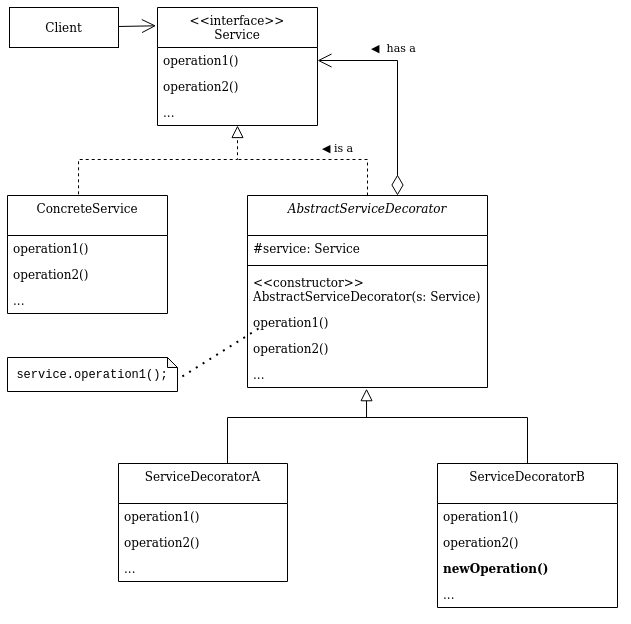

The diagram above was exported from draw.io. Its source (the exported page's mxGraphModel, read from the mxfile embedded in the PNG):
<mxGraphModel dx="1768" dy="531" grid="1" gridSize="10" guides="1" tooltips="1" connect="1" arrows="1" fold="1" page="1" pageScale="1" pageWidth="827" pageHeight="1169" math="0" shadow="0">
  <root>
    <mxCell id="WIyWlLk6GJQsqaUBKTNV-0" />
    <mxCell id="WIyWlLk6GJQsqaUBKTNV-1" parent="WIyWlLk6GJQsqaUBKTNV-0" />
    <mxCell id="zkfFHV4jXpPFQw0GAbJ--16" value="" style="endArrow=block;endSize=10;endFill=0;shadow=0;strokeWidth=1;rounded=0;edgeStyle=elbowEdgeStyle;elbow=vertical;exitX=0.5;exitY=0;exitDx=0;exitDy=0;entryX=0.496;entryY=1.045;entryDx=0;entryDy=0;entryPerimeter=0;" parent="WIyWlLk6GJQsqaUBKTNV-1" source="xgWpFAF4wfKEQANZFFPv-22" target="xgWpFAF4wfKEQANZFFPv-16" edge="1">
      <mxGeometry width="160" relative="1" as="geometry">
        <mxPoint x="210" y="373" as="sourcePoint" />
        <mxPoint x="110" y="410" as="targetPoint" />
        <Array as="points">
          <mxPoint x="210" y="480" />
        </Array>
      </mxGeometry>
    </mxCell>
    <mxCell id="xgWpFAF4wfKEQANZFFPv-0" value="&lt;&lt;interface&gt;&gt;&#10;Service" style="swimlane;fontStyle=0;align=center;verticalAlign=top;childLayout=stackLayout;horizontal=1;startSize=40;horizontalStack=0;resizeParent=1;resizeLast=0;collapsible=1;marginBottom=0;rounded=0;shadow=0;strokeWidth=1;" vertex="1" parent="WIyWlLk6GJQsqaUBKTNV-1">
      <mxGeometry x="-90" y="70" width="160" height="118" as="geometry">
        <mxRectangle x="230" y="140" width="160" height="26" as="alternateBounds" />
      </mxGeometry>
    </mxCell>
    <mxCell id="xgWpFAF4wfKEQANZFFPv-5" value="operation1()" style="text;align=left;verticalAlign=top;spacingLeft=4;spacingRight=4;overflow=hidden;rotatable=0;points=[[0,0.5],[1,0.5]];portConstraint=eastwest;" vertex="1" parent="xgWpFAF4wfKEQANZFFPv-0">
      <mxGeometry y="40" width="160" height="26" as="geometry" />
    </mxCell>
    <mxCell id="xgWpFAF4wfKEQANZFFPv-6" value="operation2()" style="text;align=left;verticalAlign=top;spacingLeft=4;spacingRight=4;overflow=hidden;rotatable=0;points=[[0,0.5],[1,0.5]];portConstraint=eastwest;" vertex="1" parent="xgWpFAF4wfKEQANZFFPv-0">
      <mxGeometry y="66" width="160" height="26" as="geometry" />
    </mxCell>
    <mxCell id="xgWpFAF4wfKEQANZFFPv-11" value="..." style="text;align=left;verticalAlign=top;spacingLeft=4;spacingRight=4;overflow=hidden;rotatable=0;points=[[0,0.5],[1,0.5]];portConstraint=eastwest;" vertex="1" parent="xgWpFAF4wfKEQANZFFPv-0">
      <mxGeometry y="92" width="160" height="26" as="geometry" />
    </mxCell>
    <mxCell id="xgWpFAF4wfKEQANZFFPv-7" value="ConcreteService" style="swimlane;fontStyle=0;align=center;verticalAlign=top;childLayout=stackLayout;horizontal=1;startSize=40;horizontalStack=0;resizeParent=1;resizeLast=0;collapsible=1;marginBottom=0;rounded=0;shadow=0;strokeWidth=1;" vertex="1" parent="WIyWlLk6GJQsqaUBKTNV-1">
      <mxGeometry x="-240" y="258" width="160" height="118" as="geometry">
        <mxRectangle x="230" y="140" width="160" height="26" as="alternateBounds" />
      </mxGeometry>
    </mxCell>
    <mxCell id="xgWpFAF4wfKEQANZFFPv-8" value="operation1()" style="text;align=left;verticalAlign=top;spacingLeft=4;spacingRight=4;overflow=hidden;rotatable=0;points=[[0,0.5],[1,0.5]];portConstraint=eastwest;" vertex="1" parent="xgWpFAF4wfKEQANZFFPv-7">
      <mxGeometry y="40" width="160" height="26" as="geometry" />
    </mxCell>
    <mxCell id="xgWpFAF4wfKEQANZFFPv-9" value="operation2()" style="text;align=left;verticalAlign=top;spacingLeft=4;spacingRight=4;overflow=hidden;rotatable=0;points=[[0,0.5],[1,0.5]];portConstraint=eastwest;" vertex="1" parent="xgWpFAF4wfKEQANZFFPv-7">
      <mxGeometry y="66" width="160" height="26" as="geometry" />
    </mxCell>
    <mxCell id="xgWpFAF4wfKEQANZFFPv-12" value="..." style="text;align=left;verticalAlign=top;spacingLeft=4;spacingRight=4;overflow=hidden;rotatable=0;points=[[0,0.5],[1,0.5]];portConstraint=eastwest;" vertex="1" parent="xgWpFAF4wfKEQANZFFPv-7">
      <mxGeometry y="92" width="160" height="26" as="geometry" />
    </mxCell>
    <mxCell id="xgWpFAF4wfKEQANZFFPv-10" value="" style="endArrow=block;endSize=10;endFill=0;shadow=0;strokeWidth=1;rounded=0;edgeStyle=elbowEdgeStyle;elbow=vertical;exitX=0.444;exitY=-0.01;exitDx=0;exitDy=0;exitPerimeter=0;entryX=0.5;entryY=1;entryDx=0;entryDy=0;dashed=1;" edge="1" parent="WIyWlLk6GJQsqaUBKTNV-1" source="xgWpFAF4wfKEQANZFFPv-7" target="xgWpFAF4wfKEQANZFFPv-0">
      <mxGeometry width="160" relative="1" as="geometry">
        <mxPoint x="-30" y="302" as="sourcePoint" />
        <mxPoint x="70" y="200" as="targetPoint" />
        <Array as="points">
          <mxPoint x="-90" y="222" />
        </Array>
      </mxGeometry>
    </mxCell>
    <mxCell id="xgWpFAF4wfKEQANZFFPv-27" style="edgeStyle=orthogonalEdgeStyle;rounded=0;orthogonalLoop=1;jettySize=auto;html=1;entryX=1;entryY=0.5;entryDx=0;entryDy=0;endArrow=open;endFill=0;startArrow=diamondThin;startFill=0;endSize=12;startSize=18;" edge="1" parent="WIyWlLk6GJQsqaUBKTNV-1" source="xgWpFAF4wfKEQANZFFPv-13" target="xgWpFAF4wfKEQANZFFPv-5">
      <mxGeometry relative="1" as="geometry">
        <Array as="points">
          <mxPoint x="150" y="123" />
        </Array>
      </mxGeometry>
    </mxCell>
    <mxCell id="xgWpFAF4wfKEQANZFFPv-28" value="◀&amp;nbsp; has a" style="edgeLabel;html=1;align=center;verticalAlign=middle;resizable=0;points=[];" vertex="1" connectable="0" parent="xgWpFAF4wfKEQANZFFPv-27">
      <mxGeometry x="0.332" y="2" relative="1" as="geometry">
        <mxPoint x="4" y="-15" as="offset" />
      </mxGeometry>
    </mxCell>
    <mxCell id="xgWpFAF4wfKEQANZFFPv-13" value="AbstractServiceDecorator" style="swimlane;fontStyle=2;align=center;verticalAlign=top;childLayout=stackLayout;horizontal=1;startSize=40;horizontalStack=0;resizeParent=1;resizeLast=0;collapsible=1;marginBottom=0;rounded=0;shadow=0;strokeWidth=1;" vertex="1" parent="WIyWlLk6GJQsqaUBKTNV-1">
      <mxGeometry y="258" width="240" height="192" as="geometry">
        <mxRectangle x="230" y="140" width="160" height="26" as="alternateBounds" />
      </mxGeometry>
    </mxCell>
    <mxCell id="xgWpFAF4wfKEQANZFFPv-37" value="#service: Service" style="text;align=left;verticalAlign=top;spacingLeft=4;spacingRight=4;overflow=hidden;rotatable=0;points=[[0,0.5],[1,0.5]];portConstraint=eastwest;" vertex="1" parent="xgWpFAF4wfKEQANZFFPv-13">
      <mxGeometry y="40" width="240" height="26" as="geometry" />
    </mxCell>
    <mxCell id="xgWpFAF4wfKEQANZFFPv-36" value="" style="line;strokeWidth=1;fillColor=none;align=left;verticalAlign=middle;spacingTop=-1;spacingLeft=3;spacingRight=3;rotatable=0;labelPosition=right;points=[];portConstraint=eastwest;" vertex="1" parent="xgWpFAF4wfKEQANZFFPv-13">
      <mxGeometry y="66" width="240" height="8" as="geometry" />
    </mxCell>
    <mxCell id="xgWpFAF4wfKEQANZFFPv-31" value="&lt;&lt;constructor&gt;&gt;&#10;AbstractServiceDecorator(s: Service)&#10;" style="text;align=left;verticalAlign=top;spacingLeft=4;spacingRight=4;overflow=hidden;rotatable=0;points=[[0,0.5],[1,0.5]];portConstraint=eastwest;" vertex="1" parent="xgWpFAF4wfKEQANZFFPv-13">
      <mxGeometry y="74" width="240" height="40" as="geometry" />
    </mxCell>
    <mxCell id="xgWpFAF4wfKEQANZFFPv-14" value="operation1()" style="text;align=left;verticalAlign=top;spacingLeft=4;spacingRight=4;overflow=hidden;rotatable=0;points=[[0,0.5],[1,0.5]];portConstraint=eastwest;" vertex="1" parent="xgWpFAF4wfKEQANZFFPv-13">
      <mxGeometry y="114" width="240" height="26" as="geometry" />
    </mxCell>
    <mxCell id="xgWpFAF4wfKEQANZFFPv-15" value="operation2()" style="text;align=left;verticalAlign=top;spacingLeft=4;spacingRight=4;overflow=hidden;rotatable=0;points=[[0,0.5],[1,0.5]];portConstraint=eastwest;" vertex="1" parent="xgWpFAF4wfKEQANZFFPv-13">
      <mxGeometry y="140" width="240" height="26" as="geometry" />
    </mxCell>
    <mxCell id="xgWpFAF4wfKEQANZFFPv-16" value="..." style="text;align=left;verticalAlign=top;spacingLeft=4;spacingRight=4;overflow=hidden;rotatable=0;points=[[0,0.5],[1,0.5]];portConstraint=eastwest;" vertex="1" parent="xgWpFAF4wfKEQANZFFPv-13">
      <mxGeometry y="166" width="240" height="26" as="geometry" />
    </mxCell>
    <mxCell id="xgWpFAF4wfKEQANZFFPv-17" value="" style="endArrow=none;endSize=10;endFill=0;shadow=0;strokeWidth=1;rounded=0;edgeStyle=elbowEdgeStyle;elbow=vertical;exitX=0.5;exitY=0;exitDx=0;exitDy=0;dashed=1;" edge="1" parent="WIyWlLk6GJQsqaUBKTNV-1" source="xgWpFAF4wfKEQANZFFPv-13">
      <mxGeometry width="160" relative="1" as="geometry">
        <mxPoint x="-158.96000000000004" y="266.81999999999994" as="sourcePoint" />
        <mxPoint x="-10" y="222" as="targetPoint" />
        <Array as="points">
          <mxPoint x="30" y="222" />
          <mxPoint x="20" y="220" />
        </Array>
      </mxGeometry>
    </mxCell>
    <mxCell id="xgWpFAF4wfKEQANZFFPv-29" value="◀ is a" style="edgeLabel;html=1;align=center;verticalAlign=middle;resizable=0;points=[];" vertex="1" connectable="0" parent="xgWpFAF4wfKEQANZFFPv-17">
      <mxGeometry x="0.0739" y="-3" relative="1" as="geometry">
        <mxPoint x="23" y="-9" as="offset" />
      </mxGeometry>
    </mxCell>
    <mxCell id="xgWpFAF4wfKEQANZFFPv-18" value="ServiceDecoratorA" style="swimlane;fontStyle=0;align=center;verticalAlign=top;childLayout=stackLayout;horizontal=1;startSize=40;horizontalStack=0;resizeParent=1;resizeLast=0;collapsible=1;marginBottom=0;rounded=0;shadow=0;strokeWidth=1;" vertex="1" parent="WIyWlLk6GJQsqaUBKTNV-1">
      <mxGeometry x="-129" y="526" width="169" height="118" as="geometry">
        <mxRectangle x="230" y="140" width="160" height="26" as="alternateBounds" />
      </mxGeometry>
    </mxCell>
    <mxCell id="xgWpFAF4wfKEQANZFFPv-19" value="operation1()" style="text;align=left;verticalAlign=top;spacingLeft=4;spacingRight=4;overflow=hidden;rotatable=0;points=[[0,0.5],[1,0.5]];portConstraint=eastwest;" vertex="1" parent="xgWpFAF4wfKEQANZFFPv-18">
      <mxGeometry y="40" width="169" height="26" as="geometry" />
    </mxCell>
    <mxCell id="xgWpFAF4wfKEQANZFFPv-20" value="operation2()" style="text;align=left;verticalAlign=top;spacingLeft=4;spacingRight=4;overflow=hidden;rotatable=0;points=[[0,0.5],[1,0.5]];portConstraint=eastwest;" vertex="1" parent="xgWpFAF4wfKEQANZFFPv-18">
      <mxGeometry y="66" width="169" height="26" as="geometry" />
    </mxCell>
    <mxCell id="xgWpFAF4wfKEQANZFFPv-21" value="..." style="text;align=left;verticalAlign=top;spacingLeft=4;spacingRight=4;overflow=hidden;rotatable=0;points=[[0,0.5],[1,0.5]];portConstraint=eastwest;" vertex="1" parent="xgWpFAF4wfKEQANZFFPv-18">
      <mxGeometry y="92" width="169" height="26" as="geometry" />
    </mxCell>
    <mxCell id="xgWpFAF4wfKEQANZFFPv-22" value="ServiceDecoratorB" style="swimlane;fontStyle=0;align=center;verticalAlign=top;childLayout=stackLayout;horizontal=1;startSize=40;horizontalStack=0;resizeParent=1;resizeLast=0;collapsible=1;marginBottom=0;rounded=0;shadow=0;strokeWidth=1;" vertex="1" parent="WIyWlLk6GJQsqaUBKTNV-1">
      <mxGeometry x="190" y="526" width="180" height="144" as="geometry">
        <mxRectangle x="230" y="140" width="160" height="26" as="alternateBounds" />
      </mxGeometry>
    </mxCell>
    <mxCell id="xgWpFAF4wfKEQANZFFPv-23" value="operation1()" style="text;align=left;verticalAlign=top;spacingLeft=4;spacingRight=4;overflow=hidden;rotatable=0;points=[[0,0.5],[1,0.5]];portConstraint=eastwest;" vertex="1" parent="xgWpFAF4wfKEQANZFFPv-22">
      <mxGeometry y="40" width="180" height="26" as="geometry" />
    </mxCell>
    <mxCell id="xgWpFAF4wfKEQANZFFPv-24" value="operation2()" style="text;align=left;verticalAlign=top;spacingLeft=4;spacingRight=4;overflow=hidden;rotatable=0;points=[[0,0.5],[1,0.5]];portConstraint=eastwest;" vertex="1" parent="xgWpFAF4wfKEQANZFFPv-22">
      <mxGeometry y="66" width="180" height="26" as="geometry" />
    </mxCell>
    <mxCell id="xgWpFAF4wfKEQANZFFPv-39" value="newOperation()" style="text;align=left;verticalAlign=top;spacingLeft=4;spacingRight=4;overflow=hidden;rotatable=0;points=[[0,0.5],[1,0.5]];portConstraint=eastwest;fontStyle=1" vertex="1" parent="xgWpFAF4wfKEQANZFFPv-22">
      <mxGeometry y="92" width="180" height="26" as="geometry" />
    </mxCell>
    <mxCell id="xgWpFAF4wfKEQANZFFPv-25" value="..." style="text;align=left;verticalAlign=top;spacingLeft=4;spacingRight=4;overflow=hidden;rotatable=0;points=[[0,0.5],[1,0.5]];portConstraint=eastwest;" vertex="1" parent="xgWpFAF4wfKEQANZFFPv-22">
      <mxGeometry y="118" width="180" height="26" as="geometry" />
    </mxCell>
    <mxCell id="xgWpFAF4wfKEQANZFFPv-26" value="" style="endArrow=none;endSize=10;endFill=0;shadow=0;strokeWidth=1;rounded=0;edgeStyle=elbowEdgeStyle;elbow=vertical;" edge="1" parent="WIyWlLk6GJQsqaUBKTNV-1" source="xgWpFAF4wfKEQANZFFPv-18">
      <mxGeometry width="160" relative="1" as="geometry">
        <mxPoint x="220" y="470" as="sourcePoint" />
        <mxPoint x="120" y="480" as="targetPoint" />
        <Array as="points">
          <mxPoint x="-20" y="480" />
          <mxPoint x="60" y="480" />
        </Array>
      </mxGeometry>
    </mxCell>
    <mxCell id="xgWpFAF4wfKEQANZFFPv-30" value="service.operation1();" style="shape=note;whiteSpace=wrap;html=1;backgroundOutline=1;darkOpacity=0.05;size=10;fontFamily=Courier New;" vertex="1" parent="WIyWlLk6GJQsqaUBKTNV-1">
      <mxGeometry x="-240" y="420" width="170" height="34" as="geometry" />
    </mxCell>
    <mxCell id="xgWpFAF4wfKEQANZFFPv-38" value="" style="endArrow=none;dashed=1;html=1;dashPattern=1 3;strokeWidth=2;startSize=18;endSize=12;exitX=0.046;exitY=0.731;exitDx=0;exitDy=0;exitPerimeter=0;entryX=0;entryY=0;entryDx=170;entryDy=22;entryPerimeter=0;" edge="1" parent="WIyWlLk6GJQsqaUBKTNV-1" source="xgWpFAF4wfKEQANZFFPv-14" target="xgWpFAF4wfKEQANZFFPv-30">
      <mxGeometry width="50" height="50" relative="1" as="geometry">
        <mxPoint x="270" y="390" as="sourcePoint" />
        <mxPoint x="320" y="340" as="targetPoint" />
      </mxGeometry>
    </mxCell>
    <mxCell id="xgWpFAF4wfKEQANZFFPv-41" style="rounded=0;orthogonalLoop=1;jettySize=auto;html=1;entryX=-0.009;entryY=0.155;entryDx=0;entryDy=0;entryPerimeter=0;fontFamily=Helvetica;startArrow=none;startFill=0;endArrow=open;endFill=0;startSize=18;endSize=12;" edge="1" parent="WIyWlLk6GJQsqaUBKTNV-1" source="xgWpFAF4wfKEQANZFFPv-40" target="xgWpFAF4wfKEQANZFFPv-0">
      <mxGeometry relative="1" as="geometry" />
    </mxCell>
    <mxCell id="xgWpFAF4wfKEQANZFFPv-40" value="Client" style="rounded=0;whiteSpace=wrap;html=1;fontFamily=Helvetica;" vertex="1" parent="WIyWlLk6GJQsqaUBKTNV-1">
      <mxGeometry x="-238" y="70" width="109" height="40" as="geometry" />
    </mxCell>
  </root>
</mxGraphModel>